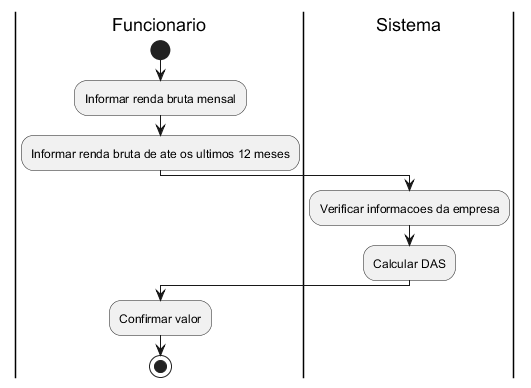

The diagram above was rendered by PlantUML. Its source (embedded in the PNG):
@startuml
|Funcionario|
start
:Informar renda bruta mensal;
:Informar renda bruta de ate os ultimos 12 meses;

|Sistema|
:Verificar informacoes da empresa;
:Calcular DAS;

|Funcionario|
:Confirmar valor;

stop
@enduml